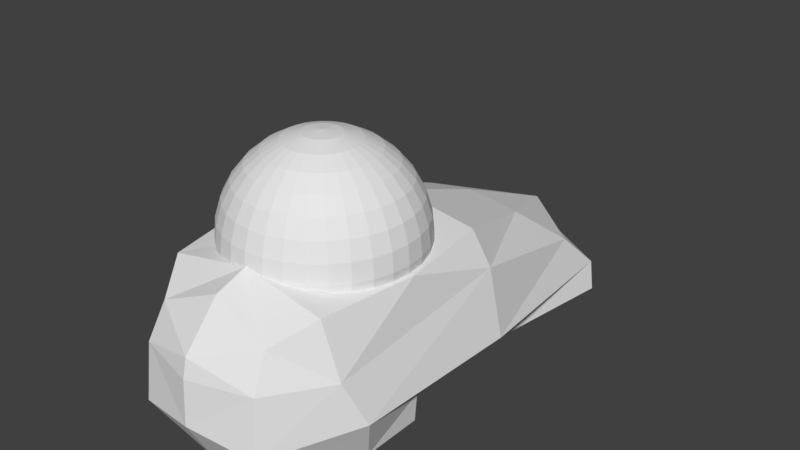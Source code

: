 # Source: 14_InstepL.blend  (saved by Blender 2.79.0; exported with 4.5.12 LTS)
import bpy
from mathutils import Matrix  # noqa: F401  (used for matrix-valued properties, if any)

bpy.ops.wm.read_factory_settings(use_empty=True)
scene = bpy.context.scene
scene.name = 'Scene'

# ---- collections
col_collection_1 = bpy.data.collections.new('Collection 1'); scene.collection.children.link(col_collection_1)

# ---- world
world_world = bpy.data.worlds.new('World'); scene.world = world_world
world_world.color = (0.05088, 0.05088, 0.05088)
world_world.use_sun_shadow = False
world_world.sun_shadow_jitter_overblur = 0.0
world_world.cycles.sampling_method = 'MANUAL'

# ---- meshes
me_009 = bpy.data.meshes.new('球.009')
me_009.from_pydata([(-0.1951, 0.0, 0.9808), (-0.3827, 0.0, 0.9239), (-0.5556, 0.0, 0.8315), (-0.7071, 0.0, 0.7071), (-0.8315, 0.0, 0.5556), (-0.9239, 0.0, 0.3827), (-0.9808, 0.0, 0.1951), (-1.0, 0.0, 7.55e-08), (-0.1913, 0.03806, 0.9808), (-0.3753, 0.07466, 0.9239), (-0.5449, 0.1084, 0.8315), (-0.6935, 0.1379, 0.7071), (-0.8155, 0.1622, 0.5556), (-0.9061, 0.1802, 0.3827), (-0.9619, 0.1913, 0.1951), (-0.9808, 0.1951, 7.55e-08), (-0.1802, 0.07466, 0.9808), (-0.3536, 0.1464, 0.9239), (-0.5133, 0.2126, 0.8315), (-0.6533, 0.2706, 0.7071), (-0.7682, 0.3182, 0.5556), (-0.8536, 0.3536, 0.3827), (-0.9061, 0.3753, 0.1951), (-0.9239, 0.3827, 7.55e-08), (-0.1622, 0.1084, 0.9808), (-0.3182, 0.2126, 0.9239), (-0.4619, 0.3087, 0.8315), (-0.5879, 0.3928, 0.7071), (-0.6913, 0.4619, 0.5556), (-0.7682, 0.5133, 0.3827), (-0.8155, 0.5449, 0.1951), (-0.8315, 0.5556, 7.55e-08), (-0.1379, 0.1379, 0.9808), (-0.2706, 0.2706, 0.9239), (-0.3928, 0.3928, 0.8315), (-0.5, 0.5, 0.7071), (-0.5879, 0.5879, 0.5556), (-0.6533, 0.6533, 0.3827), (-0.6935, 0.6935, 0.1951), (-0.7071, 0.7071, 7.55e-08), (-0.1084, 0.1622, 0.9808), (-0.2126, 0.3182, 0.9239), (-0.3087, 0.4619, 0.8315), (-0.3928, 0.5879, 0.7071), (-0.4619, 0.6913, 0.5556), (-0.5133, 0.7682, 0.3827), (-0.5449, 0.8155, 0.1951), (-0.5556, 0.8315, 7.55e-08), (-0.07466, 0.1802, 0.9808), (-0.1464, 0.3536, 0.9239), (-0.2126, 0.5133, 0.8315), (-0.2706, 0.6533, 0.7071), (-0.3182, 0.7682, 0.5556), (-0.3536, 0.8536, 0.3827), (-0.3753, 0.9061, 0.1951), (-0.03806, 0.1913, 0.9808), (-0.07466, 0.3753, 0.9239), (-0.1084, 0.5449, 0.8315), (-0.1379, 0.6935, 0.7071), (-0.1622, 0.8155, 0.5556), (-0.1802, 0.9061, 0.3827), (-0.1913, 0.9619, 0.1951), (3.266e-07, 0.1951, 0.9808), (3.192e-07, 0.3827, 0.9239), (3.117e-07, 0.5556, 0.8315), (3.192e-07, 0.7071, 0.7071), (3.341e-07, 0.8315, 0.5556), (2.745e-07, 0.9239, 0.3827), (3.937e-07, 0.9808, 0.1951), (0.03806, 0.1913, 0.9808), (0.07466, 0.3753, 0.9239), (0.1084, 0.5449, 0.8315), (0.138, 0.6935, 0.7071), (0.1622, 0.8155, 0.5556), (0.1802, 0.9061, 0.3827), (0.1913, 0.9619, 0.1951), (0.07466, 0.1802, 0.9808), (0.1464, 0.3536, 0.9239), (0.2126, 0.5133, 0.8315), (0.2706, 0.6533, 0.7071), (0.3182, 0.7682, 0.5556), (0.3536, 0.8536, 0.3827), (0.3753, 0.9061, 0.1951), (0.3827, 0.9239, 7.55e-08), (0.1084, 0.1622, 0.9808), (0.2126, 0.3182, 0.9239), (0.3087, 0.4619, 0.8315), (0.3928, 0.5879, 0.7071), (0.4619, 0.6913, 0.5556), (0.5133, 0.7682, 0.3827), (0.5449, 0.8155, 0.1951), (0.5556, 0.8315, 7.55e-08), (0.138, 0.1379, 0.9808), (0.2706, 0.2706, 0.9239), (0.3928, 0.3928, 0.8315), (0.5, 0.5, 0.7071), (0.5879, 0.5879, 0.5556), (0.6533, 0.6533, 0.3827), (0.6935, 0.6935, 0.1951), (0.7071, 0.7071, 7.55e-08), (0.1622, 0.1084, 0.9808), (0.3182, 0.2126, 0.9239), (0.4619, 0.3087, 0.8315), (0.5879, 0.3928, 0.7071), (0.6913, 0.4619, 0.5556), (0.7682, 0.5133, 0.3827), (0.8155, 0.5449, 0.1951), (0.8315, 0.5556, 7.55e-08), (0.1802, 0.07466, 0.9808), (0.3536, 0.1464, 0.9239), (0.5133, 0.2126, 0.8315), (0.6533, 0.2706, 0.7071), (0.7682, 0.3182, 0.5556), (0.8536, 0.3536, 0.3827), (0.9061, 0.3753, 0.1951), (0.9239, 0.3827, 7.55e-08), (0.1913, 0.03806, 0.9808), (0.3753, 0.07466, 0.9239), (0.5449, 0.1084, 0.8315), (0.6935, 0.1379, 0.7071), (0.8155, 0.1622, 0.5556), (0.9061, 0.1802, 0.3827), (0.9619, 0.1913, 0.1951), (0.9808, 0.1951, 7.55e-08), (0.1951, -7.212e-09, 0.9808), (0.3827, 4.122e-08, 0.9239), (0.5556, 2.632e-08, 0.8315), (0.7071, -2.584e-08, 0.7071), (0.8315, -8.544e-08, 0.5556), (0.9239, 6.357e-08, 0.3827), (0.9808, -8.544e-08, 0.1951), (1.0, -1.003e-07, 7.55e-08), (0.1913, -0.03806, 0.9808), (0.3753, -0.07466, 0.9239), (0.5449, -0.1084, 0.8315), (0.6935, -0.1379, 0.7071), (0.8155, -0.1622, 0.5556), (0.9061, -0.1802, 0.3827), (0.9619, -0.1913, 0.1951), (0.9808, -0.1951, 7.55e-08), (0.1802, -0.07466, 0.9808), (0.3536, -0.1464, 0.9239), (0.5133, -0.2126, 0.8315), (0.6533, -0.2706, 0.7071), (0.7682, -0.3182, 0.5556), (0.8536, -0.3536, 0.3827), (0.9061, -0.3753, 0.1951), (0.9239, -0.3827, 7.55e-08), (0.1622, -0.1084, 0.9808), (0.3182, -0.2126, 0.9239), (0.4619, -0.3087, 0.8315), (0.5879, -0.3928, 0.7071), (0.6913, -0.4619, 0.5556), (0.7682, -0.5133, 0.3827), (0.8155, -0.5449, 0.1951), (0.8315, -0.5556, 7.55e-08), (0.138, -0.1379, 0.9808), (0.2706, -0.2706, 0.9239), (0.3928, -0.3928, 0.8315), (0.5, -0.5, 0.7071), (0.5879, -0.5879, 0.5556), (0.6533, -0.6533, 0.3827), (0.6935, -0.6935, 0.1951), (0.7071, -0.7071, 7.55e-08), (0.1084, -0.1622, 0.9808), (0.2126, -0.3182, 0.9239), (0.3087, -0.4619, 0.8315), (0.3928, -0.5879, 0.7071), (0.4619, -0.6913, 0.5556), (0.5133, -0.7682, 0.3827), (0.5449, -0.8155, 0.1951), (0.5556, -0.8315, 7.55e-08), (0.07466, -0.1802, 0.9808), (0.1464, -0.3536, 0.9239), (0.2126, -0.5133, 0.8315), (0.2706, -0.6533, 0.7071), (0.3182, -0.7682, 0.5556), (0.3536, -0.8536, 0.3827), (0.3753, -0.9061, 0.1951), (0.3827, -0.9239, 7.55e-08), (0.03806, -0.1913, 0.9808), (0.07466, -0.3753, 0.9239), (0.1084, -0.5449, 0.8315), (0.1379, -0.6935, 0.7071), (0.1622, -0.8155, 0.5556), (0.1802, -0.9061, 0.3827), (0.1913, -0.9619, 0.1951), (3.117e-07, -0.1951, 0.9808), (2.819e-07, -0.3827, 0.9239), (2.819e-07, -0.5556, 0.8315), (1.851e-07, -0.7071, 0.7071), (1.404e-07, -0.8315, 0.5556), (3.192e-07, -0.9239, 0.3827), (9.567e-08, -0.9808, 0.1951), (-0.03806, -0.1913, 0.9808), (-0.07466, -0.3753, 0.9239), (-0.1084, -0.5449, 0.8315), (-0.1379, -0.6935, 0.7071), (-0.1622, -0.8155, 0.5556), (-0.1802, -0.9061, 0.3827), (-0.1913, -0.9619, 0.1951), (-0.07466, -0.1802, 0.9808), (-0.1464, -0.3536, 0.9239), (-0.2126, -0.5133, 0.8315), (-0.2706, -0.6533, 0.7071), (-0.3182, -0.7682, 0.5556), (-0.3536, -0.8536, 0.3827), (-0.3753, -0.9061, 0.1951), (-0.3827, -0.9239, 7.55e-08), (-0.1084, -0.1622, 0.9808), (-0.2126, -0.3182, 0.9239), (-0.3087, -0.4619, 0.8315), (-0.3928, -0.5879, 0.7071), (-0.4619, -0.6913, 0.5556), (-0.5133, -0.7682, 0.3827), (-0.5449, -0.8155, 0.1951), (-0.5556, -0.8315, 7.55e-08), (-0.1379, -0.1379, 0.9808), (-0.2706, -0.2706, 0.9239), (-0.3928, -0.3928, 0.8315), (-0.5, -0.5, 0.7071), (-0.5879, -0.5879, 0.5556), (-0.6533, -0.6533, 0.3827), (-0.6935, -0.6935, 0.1951), (-0.7071, -0.7071, 7.55e-08), (-0.1622, -0.1084, 0.9808), (-0.3182, -0.2126, 0.9239), (-0.4619, -0.3087, 0.8315), (-0.5879, -0.3928, 0.7071), (-0.6913, -0.4619, 0.5556), (-0.7682, -0.5133, 0.3827), (-0.8155, -0.5449, 0.1951), (-0.8315, -0.5556, 7.55e-08), (2.48e-08, -1.247e-07, 1.0), (-0.1802, -0.07466, 0.9808), (-0.3536, -0.1464, 0.9239), (-0.5133, -0.2126, 0.8315), (-0.6533, -0.2706, 0.7071), (-0.7682, -0.3182, 0.5556), (-0.8536, -0.3536, 0.3827), (-0.9061, -0.3753, 0.1951), (-0.9239, -0.3827, 7.55e-08), (-0.1913, -0.03806, 0.9808), (-0.3753, -0.07466, 0.9239), (-0.5449, -0.1084, 0.8315), (-0.6935, -0.1379, 0.7071), (-0.8155, -0.1622, 0.5556), (-0.9061, -0.1802, 0.3827), (-0.9619, -0.1913, 0.1951), (-0.9808, -0.1951, 7.55e-08), (0.9169, 0.3798, -0.07724), (0.8261, 0.552, -0.0658), (0.9727, 0.1935, -0.08353), (0.9903, 0.01413, -0.08438), (0.7037, 0.7037, -0.04962), (0.554, 0.8291, -0.02842), (0.3826, 0.9236, -0.003327), (0.1946, 0.9784, 0.0244), (0.36, 0.9308, 7.55e-08), (3.829e-07, 0.9947, 0.05331), (-0.01965, 0.9925, 0.05624), (-0.7038, 0.7038, -0.04773), (-0.8261, 0.552, -0.0657), (-0.9167, 0.3797, -0.0787), (-0.9725, 0.1934, -0.08628), (-0.9899, 0.01413, -0.08803), (-0.1945, 0.9779, 0.02938), (-0.3827, 0.9238, 0.0006549), (-0.387, 0.9216, 7.55e-08), (-0.5542, 0.8294, -0.02533), (0.9916, -9.384e-08, -0.08515), (0.9721, -0.1934, -0.09019), (0.9157, -0.3793, -0.08964), (0.8246, -0.551, -0.08352), (0.7021, -0.7021, -0.07204), (0.553, -0.8276, -0.04702), (0.3822, -0.9227, -0.01328), (0.3146, -0.9445, 7.55e-08), (0.1946, -0.9785, 0.02354), (1.263e-07, -0.9939, 0.06155), (-0.01965, -0.9916, 0.06537), (-0.1945, -0.9779, 0.03002), (-0.3423, -0.9361, 7.55e-08), (-0.3824, -0.9231, -0.008154), (-0.5532, -0.8279, -0.04307), (-0.9913, 0.0, -0.08876), (-0.9718, -0.1933, -0.09287), (-0.9156, -0.3793, -0.09107), (-0.7022, -0.7022, -0.07021), (-0.8246, -0.551, -0.08343), (-0.6641, -1.284, -1.669), (-1.018, 3.22, -1.669), (0.9787, 3.22, -1.669), (0.6248, -1.284, -1.669), (-0.6786, -1.593, -0.6619), (-0.8767, 2.781, -0.9121), (0.8374, 2.781, -0.9121), (0.6393, -1.593, -0.6619), (-0.01965, -1.502, -1.669), (-0.01965, 2.217, -0.3758), (-0.01965, -1.342, -0.04875), (-0.01965, 3.22, -1.669), (0.9383, 3.22, -1.337), (0.6648, -1.653, -1.266), (-0.01965, 3.88, -1.683), (-0.7041, -1.653, -1.266), (-0.01965, -1.796, -1.145), (-0.9776, 3.22, -1.337), (0.53, 2.259, -0.48), (0.602, -1.407, -0.309), (-0.6413, -1.407, -0.309), (-0.5693, 2.259, -0.48), (-0.06012, 3.478, -0.9095), (-0.01965, 3.872, -1.407), (-0.01965, 1.286, -1.669), (-1.13, 1.031, -0.4189), (1.091, 1.031, -0.4189), (0.9021, 1.031, -0.08118), (-1.283, 1.031, -1.132), (-0.9108, 1.031, -0.08118), (1.244, 1.031, -1.132), (-0.7526, 1.312, -1.669), (0.959, 1.339, -1.669), (-0.01965, 1.031, 0.05607), (-0.01965, -1.767, -0.6776), (-0.01965, -1.722, -0.4832), (-0.8852, -1.002, -0.1093), (0.9787, -0.5961, -1.669), (-1.071, -0.9763, -0.6767), (1.032, -0.9763, -0.6767), (-0.01965, -1.002, -1.669), (-1.212, -0.7913, -1.139), (-1.018, -0.5961, -1.669), (0.8765, -1.002, -0.1093), (1.173, -0.7913, -1.139), (-0.01965, -1.002, 0.06542), (-0.6822, 3.638, -1.676), (0.6429, 3.638, -1.676), (-0.01965, 3.638, -1.676), (-0.6772, 3.64, -1.676), (-0.676, 3.638, -1.676), (1.025, 0.03321, -1.669), (-0.01965, 0.04723, -1.669), (-1.019, 0.05823, -1.669), (-0.01965, 0.02842, -1.344), (-1.053, 0.04693, -1.344), (1.043, 0.02022, -1.344), (-0.01965, 0.01413, 0.06075), (1.066, 0.01413, -0.09523), (-1.037, 0.01413, -0.09523)], [], [(2, 11, 3), (0, 9, 1), (5, 14, 6), (3, 12, 4), (2, 9, 10), (6, 15, 7), (4, 13, 5), (14, 23, 15), (12, 21, 13), (10, 19, 11), (8, 17, 9), (13, 22, 14), (11, 20, 12), (9, 18, 10), (22, 31, 23), (20, 29, 21), (18, 27, 19), (16, 25, 17), (22, 29, 30), (19, 28, 20), (17, 26, 18), (31, 38, 39), (28, 37, 29), (26, 35, 27), (24, 33, 25), (29, 38, 30), (27, 36, 28), (25, 34, 26), (39, 46, 47), (36, 45, 37), (34, 43, 35), (32, 41, 33), (37, 46, 38), (36, 43, 44), (33, 42, 34), (54, 267, 268), (44, 53, 45), (42, 51, 43), (40, 49, 41), (46, 53, 54), (44, 51, 52), (41, 50, 42), (52, 60, 53), (51, 57, 58), (48, 56, 49), (54, 60, 61), (51, 59, 52), (49, 57, 50), (59, 67, 60), (57, 65, 58), (55, 63, 56), (61, 67, 68), (58, 66, 59), (56, 64, 57), (66, 74, 67), (64, 72, 65), (63, 69, 70), (68, 74, 75), (66, 72, 73), (63, 71, 64), (73, 81, 74), (71, 79, 72), (69, 77, 70), (75, 81, 82), (72, 80, 73), (71, 77, 78), (82, 91, 83), (80, 89, 81), (78, 87, 79), (76, 85, 77), (82, 89, 90), (80, 87, 88), (77, 86, 78), (90, 99, 91), (88, 97, 89), (86, 95, 87), (84, 93, 85), (90, 97, 98), (87, 96, 88), (85, 94, 86), (98, 107, 99), (96, 105, 97), (95, 102, 103), (92, 101, 93), (98, 105, 106), (96, 103, 104), (93, 102, 94), (106, 115, 107), (104, 113, 105), (102, 111, 103), (100, 109, 101), (106, 113, 114), (103, 112, 104), (102, 109, 110), (114, 123, 115), (112, 121, 113), (110, 119, 111), (108, 117, 109), (114, 121, 122), (111, 120, 112), (109, 118, 110), (122, 131, 123), (120, 129, 121), (119, 126, 127), (116, 125, 117), (122, 129, 130), (119, 128, 120), (118, 125, 126), (130, 139, 131), (128, 137, 129), (127, 134, 135), (124, 133, 125), (130, 137, 138), (128, 135, 136), (125, 134, 126), (138, 147, 139), (136, 145, 137), (135, 142, 143), (132, 141, 133), (138, 145, 146), (136, 143, 144), (133, 142, 134), (146, 155, 147), (144, 153, 145), (142, 151, 143), (140, 149, 141), (146, 153, 154), (144, 151, 152), (141, 150, 142), (155, 162, 163), (152, 161, 153), (151, 158, 159), (148, 157, 149), (154, 161, 162), (152, 159, 160), (149, 158, 150), (162, 171, 163), (160, 169, 161), (159, 166, 167), (156, 165, 157), (162, 169, 170), (160, 167, 168), (157, 166, 158), (170, 179, 171), (168, 177, 169), (167, 174, 175), (164, 173, 165), (170, 177, 178), (168, 175, 176), (165, 174, 166), (186, 278, 277), (176, 185, 177), (175, 182, 183), (173, 180, 181), (178, 185, 186), (176, 183, 184), (173, 182, 174), (184, 192, 185), (183, 189, 190), (181, 187, 188), (186, 192, 193), (183, 191, 184), (181, 189, 182), (191, 199, 192), (190, 196, 197), (188, 194, 195), (193, 199, 200), (191, 197, 198), (188, 196, 189), (198, 206, 199), (197, 203, 204), (194, 202, 195), (200, 206, 207), (197, 205, 198), (195, 203, 196), (207, 216, 208), (205, 214, 206), (204, 211, 212), (201, 210, 202), (207, 214, 215), (205, 212, 213), (203, 210, 211), (215, 224, 216), (213, 222, 214), (211, 220, 212), (209, 218, 210), (215, 222, 223), (213, 220, 221), (210, 219, 211), (224, 231, 232), (221, 230, 222), (219, 228, 220), (217, 226, 218), (223, 230, 231), (221, 228, 229), (218, 227, 219), (231, 241, 232), (229, 239, 230), (228, 236, 237), (226, 234, 235), (231, 239, 240), (229, 237, 238), (227, 235, 236), (240, 249, 241), (238, 247, 239), (236, 245, 237), (234, 243, 235), (240, 247, 248), (238, 245, 246), (235, 244, 236), (0, 233, 8), (8, 233, 16), (16, 233, 24), (24, 233, 32), (32, 233, 40), (40, 233, 48), (48, 233, 55), (55, 233, 62), (62, 233, 69), (69, 233, 76), (76, 233, 84), (84, 233, 92), (92, 233, 100), (100, 233, 108), (108, 233, 116), (116, 233, 124), (124, 233, 132), (132, 233, 140), (140, 233, 148), (148, 233, 156), (156, 233, 164), (164, 233, 172), (172, 233, 180), (180, 233, 187), (187, 233, 194), (194, 233, 201), (201, 233, 209), (209, 233, 217), (217, 233, 225), (225, 233, 234), (234, 233, 242), (249, 6, 7), (247, 4, 5), (245, 2, 3), (243, 0, 1), (248, 5, 6), (246, 3, 4), (244, 1, 2), (242, 233, 0), (288, 232, 289), (279, 186, 193), (268, 269, 47), (253, 123, 131), (277, 276, 179), (270, 139, 271), (261, 31, 39), (250, 123, 252), (255, 99, 254), (287, 249, 286), (283, 282, 208), (251, 115, 250), (265, 7, 15), (275, 163, 171), (254, 107, 251), (260, 61, 68), (262, 23, 31), (269, 39, 47), (272, 139, 147), (266, 54, 61), (284, 224, 288), (207, 282, 200), (289, 241, 287), (263, 15, 23), (285, 249, 7), (283, 216, 284), (280, 193, 200), (274, 155, 163), (256, 91, 255), (257, 75, 82), (256, 258, 83), (259, 75, 257), (273, 147, 155), (276, 171, 179), (307, 321, 318), (301, 337, 292), (302, 322, 292), (303, 298, 293), (301, 322, 314), (316, 308, 317), (305, 298, 306), (321, 301, 314), (304, 340, 339), (323, 311, 319), (297, 306, 303), (295, 318, 315), (339, 307, 313), (296, 320, 302), (294, 306, 324), (308, 323, 317), (311, 315, 319), (299, 308, 312), (311, 299, 312), (296, 312, 308), (295, 312, 313), (310, 328, 294), (290, 330, 298), (329, 303, 334), (331, 290, 305), (328, 305, 294), (330, 293, 298), (329, 309, 297), (334, 293, 327), (335, 310, 300), (309, 335, 300), (297, 325, 324), (294, 325, 310), (309, 300, 325), (300, 310, 325), (342, 327, 330), (316, 334, 320), (333, 347, 335), (316, 317, 348), (331, 345, 332), (349, 315, 328), (327, 341, 346), (315, 331, 328), (332, 342, 330), (347, 326, 335), (340, 301, 291), (337, 338, 304), (337, 302, 292), (339, 340, 336), (336, 291, 307), (337, 304, 313), (341, 344, 346), (343, 344, 342), (344, 321, 314), (344, 322, 346), (347, 317, 323), (347, 319, 349), (2, 10, 11), (0, 8, 9), (5, 13, 14), (3, 11, 12), (2, 1, 9), (6, 14, 15), (4, 12, 13), (14, 22, 23), (12, 20, 21), (10, 18, 19), (8, 16, 17), (13, 21, 22), (11, 19, 20), (9, 17, 18), (22, 30, 31), (20, 28, 29), (18, 26, 27), (16, 24, 25), (22, 21, 29), (19, 27, 28), (17, 25, 26), (31, 30, 38), (28, 36, 37), (26, 34, 35), (24, 32, 33), (29, 37, 38), (27, 35, 36), (25, 33, 34), (39, 38, 46), (36, 44, 45), (34, 42, 43), (32, 40, 41), (37, 45, 46), (36, 35, 43), (33, 41, 42), (268, 47, 46), (46, 54, 268), (44, 52, 53), (42, 50, 51), (40, 48, 49), (46, 45, 53), (44, 43, 51), (41, 49, 50), (52, 59, 60), (51, 50, 57), (48, 55, 56), (54, 53, 60), (51, 58, 59), (49, 56, 57), (59, 66, 67), (57, 64, 65), (55, 62, 63), (61, 60, 67), (58, 65, 66), (56, 63, 64), (66, 73, 74), (64, 71, 72), (63, 62, 69), (68, 67, 74), (66, 65, 72), (63, 70, 71), (73, 80, 81), (71, 78, 79), (69, 76, 77), (75, 74, 81), (72, 79, 80), (71, 70, 77), (82, 90, 91), (80, 88, 89), (78, 86, 87), (76, 84, 85), (82, 81, 89), (80, 79, 87), (77, 85, 86), (90, 98, 99), (88, 96, 97), (86, 94, 95), (84, 92, 93), (90, 89, 97), (87, 95, 96), (85, 93, 94), (98, 106, 107), (96, 104, 105), (95, 94, 102), (92, 100, 101), (98, 97, 105), (96, 95, 103), (93, 101, 102), (106, 114, 115), (104, 112, 113), (102, 110, 111), (100, 108, 109), (106, 105, 113), (103, 111, 112), (102, 101, 109), (114, 122, 123), (112, 120, 121), (110, 118, 119), (108, 116, 117), (114, 113, 121), (111, 119, 120), (109, 117, 118), (122, 130, 131), (120, 128, 129), (119, 118, 126), (116, 124, 125), (122, 121, 129), (119, 127, 128), (118, 117, 125), (130, 138, 139), (128, 136, 137), (127, 126, 134), (124, 132, 133), (130, 129, 137), (128, 127, 135), (125, 133, 134), (138, 146, 147), (136, 144, 145), (135, 134, 142), (132, 140, 141), (138, 137, 145), (136, 135, 143), (133, 141, 142), (146, 154, 155), (144, 152, 153), (142, 150, 151), (140, 148, 149), (146, 145, 153), (144, 143, 151), (141, 149, 150), (155, 154, 162), (152, 160, 161), (151, 150, 158), (148, 156, 157), (154, 153, 161), (152, 151, 159), (149, 157, 158), (162, 170, 171), (160, 168, 169), (159, 158, 166), (156, 164, 165), (162, 161, 169), (160, 159, 167), (157, 165, 166), (170, 178, 179), (168, 176, 177), (167, 166, 174), (164, 172, 173), (170, 169, 177), (168, 167, 175), (165, 173, 174), (277, 179, 178), (178, 186, 277), (176, 184, 185), (175, 174, 182), (173, 172, 180), (178, 177, 185), (176, 175, 183), (173, 181, 182), (184, 191, 192), (183, 182, 189), (181, 180, 187), (186, 185, 192), (183, 190, 191), (181, 188, 189), (191, 198, 199), (190, 189, 196), (188, 187, 194), (193, 192, 199), (191, 190, 197), (188, 195, 196), (198, 205, 206), (197, 196, 203), (194, 201, 202), (200, 199, 206), (197, 204, 205), (195, 202, 203), (207, 215, 216), (205, 213, 214), (204, 203, 211), (201, 209, 210), (207, 206, 214), (205, 204, 212), (203, 202, 210), (215, 223, 224), (213, 221, 222), (211, 219, 220), (209, 217, 218), (215, 214, 222), (213, 212, 220), (210, 218, 219), (224, 223, 231), (221, 229, 230), (219, 227, 228), (217, 225, 226), (223, 222, 230), (221, 220, 228), (218, 226, 227), (231, 240, 241), (229, 238, 239), (228, 227, 236), (226, 225, 234), (231, 230, 239), (229, 228, 237), (227, 226, 235), (240, 248, 249), (238, 246, 247), (236, 244, 245), (234, 242, 243), (240, 239, 247), (238, 237, 245), (235, 243, 244), (249, 248, 6), (247, 246, 4), (245, 244, 2), (243, 242, 0), (248, 247, 5), (246, 245, 3), (244, 243, 1), (288, 224, 232), (279, 278, 186), (131, 270, 253), (253, 252, 123), (270, 131, 139), (261, 262, 31), (250, 115, 123), (255, 91, 99), (287, 241, 249), (251, 107, 115), (15, 264, 265), (265, 285, 7), (275, 274, 163), (254, 99, 107), (68, 259, 260), (260, 266, 61), (262, 263, 23), (269, 261, 39), (272, 271, 139), (266, 267, 54), (284, 216, 224), (208, 282, 207), (282, 281, 200), (289, 232, 241), (263, 264, 15), (285, 286, 249), (283, 208, 216), (200, 281, 280), (280, 279, 193), (274, 273, 155), (256, 83, 91), (83, 258, 82), (258, 257, 82), (259, 68, 75), (273, 272, 147), (276, 275, 171), (307, 291, 321), (301, 338, 337), (302, 320, 322), (303, 306, 298), (301, 292, 322), (316, 296, 308), (305, 290, 298), (321, 291, 301), (304, 338, 340), (323, 299, 311), (297, 324, 306), (295, 307, 318), (313, 304, 339), (339, 336, 307), (307, 295, 313), (296, 316, 320), (294, 305, 306), (308, 299, 323), (311, 295, 315), (296, 313, 312), (295, 311, 312), (310, 326, 328), (290, 332, 330), (329, 297, 303), (331, 332, 290), (328, 331, 305), (330, 327, 293), (329, 333, 309), (334, 303, 293), (335, 326, 310), (309, 333, 335), (297, 309, 325), (294, 324, 325), (342, 341, 327), (316, 329, 334), (333, 348, 347), (333, 329, 348), (329, 316, 348), (318, 321, 345), (345, 343, 332), (331, 318, 345), (328, 326, 349), (349, 319, 315), (322, 320, 346), (320, 334, 346), (334, 327, 346), (315, 318, 331), (332, 343, 342), (347, 349, 326), (291, 336, 340), (340, 338, 301), (296, 302, 313), (302, 337, 313), (341, 342, 344), (343, 345, 344), (344, 345, 321), (344, 314, 322), (347, 348, 317), (347, 323, 319)])
_uv = me_009.uv_layers.new(name='UVマップ')
_uv.uv.foreach_set('vector', [0.4037, 0.1212, 0.4142, 0.1095, 0.4168, 0.1185, 0.3765, 0.1255, 0.3892, 0.1185, 0.3905, 0.1235, 0.4438, 0.1127, 0.4542, 0.09462, 0.4585, 0.1095, 0.4168, 0.1185, 0.4268, 0.1048, 0.43, 0.1157, 0.4037, 0.1212, 0.3892, 0.1185, 0.4018, 0.1141, 0.4585, 0.1095, 0.4701, 0.08891, 0.4748, 0.106, 0.43, 0.1157, 0.44, 0.09986, 0.4438, 0.1127, 0.4542, 0.09462, 0.4629, 0.07248, 0.4701, 0.08891, 0.4268, 0.1048, 0.4343, 0.08763, 0.44, 0.09986, 0.4018, 0.1141, 0.4102, 0.101, 0.4142, 0.1095, 0.3759, 0.1228, 0.3872, 0.1138, 0.3892, 0.1185, 0.44, 0.09986, 0.4478, 0.08038, 0.4542, 0.09462, 0.4142, 0.1095, 0.4219, 0.09445, 0.4268, 0.1048, 0.3892, 0.1185, 0.3988, 0.1074, 0.4018, 0.1141, 0.4478, 0.08038, 0.4534, 0.05689, 0.4629, 0.07248, 0.4219, 0.09445, 0.4269, 0.07627, 0.4343, 0.08763, 0.3988, 0.1074, 0.405, 0.09322, 0.4102, 0.101, 0.3749, 0.1202, 0.3844, 0.1095, 0.3872, 0.1138, 0.4478, 0.08038, 0.4269, 0.07627, 0.4393, 0.06702, 0.4102, 0.101, 0.4156, 0.08493, 0.4219, 0.09445, 0.3872, 0.1138, 0.3947, 0.1013, 0.3988, 0.1074, 0.4534, 0.05689, 0.4288, 0.05484, 0.4415, 0.04254, 0.4156, 0.08493, 0.4178, 0.06603, 0.4269, 0.07627, 0.3947, 0.1013, 0.3986, 0.08635, 0.405, 0.09322, 0.3734, 0.1178, 0.3809, 0.1057, 0.3844, 0.1095, 0.4269, 0.07627, 0.4288, 0.05484, 0.4393, 0.06702, 0.405, 0.09322, 0.4078, 0.07644, 0.4156, 0.08493, 0.3844, 0.1095, 0.3898, 0.09603, 0.3947, 0.1013, 0.4415, 0.04254, 0.4163, 0.04414, 0.4273, 0.02973, 0.4078, 0.07644, 0.407, 0.05719, 0.4178, 0.06603, 0.3898, 0.09603, 0.3912, 0.08057, 0.3986, 0.08635, 0.3716, 0.1158, 0.3769, 0.1026, 0.3809, 0.1057, 0.4178, 0.06603, 0.4163, 0.04414, 0.4288, 0.05484, 0.4078, 0.07644, 0.3912, 0.08057, 0.3987, 0.06922, 0.3809, 0.1057, 0.384, 0.09159, 0.3898, 0.09603, 0.402, 0.03528, 0.411, 0.01839, 0.4114, 0.01856, 0.3987, 0.06922, 0.3947, 0.0501, 0.407, 0.05719, 0.384, 0.09159, 0.3829, 0.07607, 0.3912, 0.08057, 0.3695, 0.1141, 0.3724, 0.1002, 0.3769, 0.1026, 0.4163, 0.04414, 0.3947, 0.0501, 0.402, 0.03528, 0.3987, 0.06922, 0.3829, 0.07607, 0.3885, 0.06353, 0.3769, 0.1026, 0.3776, 0.08817, 0.384, 0.09159, 0.3885, 0.06353, 0.3812, 0.04515, 0.3947, 0.0501, 0.3829, 0.07607, 0.3707, 0.08587, 0.3739, 0.07301, 0.3671, 0.1128, 0.3676, 0.09866, 0.3724, 0.1002, 0.402, 0.03528, 0.3812, 0.04515, 0.3857, 0.02894, 0.3829, 0.07607, 0.3773, 0.05961, 0.3885, 0.06353, 0.3724, 0.1002, 0.3707, 0.08587, 0.3776, 0.08817, 0.3773, 0.05961, 0.3668, 0.04267, 0.3812, 0.04515, 0.3707, 0.08587, 0.3644, 0.07152, 0.3739, 0.07301, 0.3645, 0.1119, 0.3626, 0.09791, 0.3676, 0.09866, 0.3857, 0.02894, 0.3668, 0.04267, 0.3683, 0.02582, 0.3739, 0.07301, 0.3655, 0.05767, 0.3773, 0.05961, 0.3676, 0.09866, 0.3635, 0.08476, 0.3707, 0.08587, 0.3655, 0.05767, 0.3522, 0.04282, 0.3668, 0.04267, 0.3635, 0.08476, 0.3549, 0.07164, 0.3644, 0.07152, 0.3626, 0.09791, 0.3591, 0.1116, 0.3575, 0.09803, 0.3683, 0.02582, 0.3522, 0.04282, 0.3506, 0.02599, 0.3655, 0.05767, 0.3549, 0.07164, 0.3536, 0.05779, 0.3626, 0.09791, 0.3561, 0.08489, 0.3635, 0.08476, 0.3536, 0.05779, 0.338, 0.0455, 0.3522, 0.04282, 0.3561, 0.08489, 0.3454, 0.07338, 0.3549, 0.07164, 0.3591, 0.1116, 0.3525, 0.09901, 0.3575, 0.09803, 0.3506, 0.02599, 0.338, 0.0455, 0.3336, 0.02951, 0.3549, 0.07164, 0.3419, 0.05995, 0.3536, 0.05779, 0.3561, 0.08489, 0.3525, 0.09901, 0.3489, 0.08625, 0.3336, 0.02951, 0.3097, 0.01905, 0.3279, 0.01136, 0.3419, 0.05995, 0.3246, 0.0505, 0.338, 0.0455, 0.3489, 0.08625, 0.3364, 0.07667, 0.3454, 0.07338, 0.3564, 0.1122, 0.3477, 0.1008, 0.3525, 0.09901, 0.3336, 0.02951, 0.3246, 0.0505, 0.3177, 0.03566, 0.3419, 0.05995, 0.3364, 0.07667, 0.3307, 0.06402, 0.3525, 0.09901, 0.342, 0.08881, 0.3489, 0.08625, 0.3177, 0.03566, 0.2928, 0.02897, 0.3097, 0.01905, 0.3307, 0.06402, 0.3122, 0.05753, 0.3246, 0.0505, 0.342, 0.08881, 0.3281, 0.0814, 0.3364, 0.07667, 0.3539, 0.1132, 0.3433, 0.1035, 0.3477, 0.1008, 0.3177, 0.03566, 0.3122, 0.05753, 0.3031, 0.04406, 0.3364, 0.07667, 0.3204, 0.06985, 0.3307, 0.06402, 0.3477, 0.1008, 0.3356, 0.0925, 0.342, 0.08881, 0.3031, 0.04406, 0.2777, 0.04117, 0.2928, 0.02897, 0.3204, 0.06985, 0.301, 0.06638, 0.3122, 0.05753, 0.3281, 0.0814, 0.3299, 0.09722, 0.3206, 0.08745, 0.3515, 0.1146, 0.3394, 0.1068, 0.3433, 0.1035, 0.3031, 0.04406, 0.301, 0.06638, 0.2901, 0.0545, 0.3204, 0.06985, 0.3206, 0.08745, 0.3111, 0.07726, 0.3433, 0.1035, 0.3299, 0.09722, 0.3356, 0.0925, 0.2901, 0.0545, 0.2647, 0.05538, 0.2777, 0.04117, 0.3111, 0.07726, 0.2914, 0.07683, 0.301, 0.06638, 0.3299, 0.09722, 0.3141, 0.09467, 0.3206, 0.08745, 0.3495, 0.1165, 0.336, 0.1108, 0.3394, 0.1068, 0.2901, 0.0545, 0.2914, 0.07683, 0.2788, 0.06672, 0.3206, 0.08745, 0.3031, 0.08605, 0.3111, 0.07726, 0.3299, 0.09722, 0.336, 0.1108, 0.325, 0.1029, 0.2788, 0.06672, 0.2538, 0.07124, 0.2647, 0.05538, 0.3031, 0.08605, 0.2835, 0.08864, 0.2914, 0.07683, 0.325, 0.1029, 0.3088, 0.1029, 0.3141, 0.09467, 0.3477, 0.1187, 0.3334, 0.1154, 0.336, 0.1108, 0.2788, 0.06672, 0.2835, 0.08864, 0.2695, 0.08047, 0.3141, 0.09467, 0.2965, 0.09604, 0.3031, 0.08605, 0.336, 0.1108, 0.321, 0.1093, 0.325, 0.1029, 0.2695, 0.08047, 0.2453, 0.08862, 0.2538, 0.07124, 0.2965, 0.09604, 0.2773, 0.1016, 0.2835, 0.08864, 0.3088, 0.1029, 0.3181, 0.1164, 0.3049, 0.1119, 0.3464, 0.1212, 0.3315, 0.1204, 0.3334, 0.1154, 0.2695, 0.08047, 0.2773, 0.1016, 0.2622, 0.09551, 0.3088, 0.1029, 0.2914, 0.107, 0.2965, 0.09604, 0.321, 0.1093, 0.3315, 0.1204, 0.3181, 0.1164, 0.2622, 0.09551, 0.2392, 0.107, 0.2453, 0.08862, 0.2914, 0.107, 0.2731, 0.1154, 0.2773, 0.1016, 0.3049, 0.1119, 0.3163, 0.124, 0.3023, 0.1217, 0.3455, 0.1239, 0.3305, 0.1258, 0.3315, 0.1204, 0.2622, 0.09551, 0.2731, 0.1154, 0.2571, 0.1115, 0.2914, 0.107, 0.3023, 0.1217, 0.288, 0.1188, 0.3315, 0.1204, 0.3163, 0.124, 0.3181, 0.1164, 0.2571, 0.1115, 0.2358, 0.1262, 0.2392, 0.107, 0.288, 0.1188, 0.2709, 0.13, 0.2731, 0.1154, 0.3023, 0.1217, 0.3158, 0.132, 0.3013, 0.1319, 0.3452, 0.1268, 0.3304, 0.1314, 0.3305, 0.1258, 0.2571, 0.1115, 0.2709, 0.13, 0.2542, 0.1283, 0.288, 0.1188, 0.3013, 0.1319, 0.2864, 0.1312, 0.3305, 0.1258, 0.3158, 0.132, 0.3163, 0.124, 0.2542, 0.1283, 0.2347, 0.1459, 0.2358, 0.1262, 0.2864, 0.1312, 0.2707, 0.1449, 0.2709, 0.13, 0.3158, 0.132, 0.3018, 0.1424, 0.3013, 0.1319, 0.3453, 0.1297, 0.3313, 0.137, 0.3304, 0.1314, 0.2542, 0.1283, 0.2707, 0.1449, 0.2536, 0.1456, 0.2864, 0.1312, 0.3018, 0.1424, 0.2866, 0.1439, 0.3304, 0.1314, 0.3167, 0.1401, 0.3158, 0.132, 0.2347, 0.1459, 0.2552, 0.1632, 0.2362, 0.1658, 0.2866, 0.1439, 0.2726, 0.1601, 0.2707, 0.1449, 0.3018, 0.1424, 0.3189, 0.1483, 0.3041, 0.153, 0.346, 0.1326, 0.3332, 0.1425, 0.3313, 0.137, 0.2536, 0.1456, 0.2726, 0.1601, 0.2552, 0.1632, 0.2866, 0.1439, 0.3041, 0.153, 0.2887, 0.1569, 0.3313, 0.137, 0.3189, 0.1483, 0.3167, 0.1401, 0.2552, 0.1632, 0.2402, 0.1858, 0.2362, 0.1658, 0.2887, 0.1569, 0.2765, 0.1755, 0.2726, 0.1601, 0.3041, 0.153, 0.3225, 0.1563, 0.308, 0.1636, 0.3472, 0.1354, 0.3362, 0.1478, 0.3332, 0.1425, 0.2552, 0.1632, 0.2765, 0.1755, 0.2592, 0.1809, 0.2887, 0.1569, 0.308, 0.1636, 0.2928, 0.1699, 0.3332, 0.1425, 0.3225, 0.1563, 0.3189, 0.1483, 0.2592, 0.1809, 0.2463, 0.2057, 0.2402, 0.1858, 0.2928, 0.1699, 0.2826, 0.191, 0.2765, 0.1755, 0.308, 0.1636, 0.3277, 0.1639, 0.3139, 0.174, 0.349, 0.138, 0.3402, 0.1526, 0.3362, 0.1478, 0.2592, 0.1809, 0.2826, 0.191, 0.2654, 0.1985, 0.2928, 0.1699, 0.3139, 0.174, 0.2988, 0.183, 0.3362, 0.1478, 0.3277, 0.1639, 0.3225, 0.1563, 0.2735, 0.2161, 0.257, 0.2242, 0.2489, 0.2129, 0.2988, 0.183, 0.2909, 0.2065, 0.2826, 0.191, 0.3139, 0.174, 0.3345, 0.1709, 0.3217, 0.184, 0.3402, 0.1526, 0.354, 0.142, 0.3453, 0.1568, 0.2654, 0.1985, 0.2909, 0.2065, 0.2735, 0.2161, 0.2988, 0.183, 0.3217, 0.184, 0.3071, 0.1958, 0.3402, 0.1526, 0.3345, 0.1709, 0.3277, 0.1639, 0.3071, 0.1958, 0.3015, 0.2223, 0.2909, 0.2065, 0.3217, 0.184, 0.3429, 0.1769, 0.3317, 0.1933, 0.3453, 0.1568, 0.3571, 0.1433, 0.3513, 0.16, 0.2735, 0.2161, 0.3015, 0.2223, 0.2836, 0.2338, 0.3217, 0.184, 0.3178, 0.2086, 0.3071, 0.1958, 0.3453, 0.1568, 0.3429, 0.1769, 0.3345, 0.1709, 0.3977, 0.2063, 0.4211, 0.2059, 0.4111, 0.2186, 0.3857, 0.1924, 0.3838, 0.1715, 0.3951, 0.1842, 0.3681, 0.1605, 0.3665, 0.1425, 0.3741, 0.1575, 0.4255, 0.2299, 0.4211, 0.2059, 0.4355, 0.2154, 0.3977, 0.2063, 0.3951, 0.1842, 0.4076, 0.1956, 0.3681, 0.1605, 0.3838, 0.1715, 0.3757, 0.177, 0.4076, 0.1956, 0.4294, 0.193, 0.4211, 0.2059, 0.3951, 0.1842, 0.3905, 0.1653, 0.4028, 0.1755, 0.3665, 0.1425, 0.3793, 0.1538, 0.3741, 0.1575, 0.4355, 0.2154, 0.4294, 0.193, 0.444, 0.2009, 0.3951, 0.1842, 0.4157, 0.1846, 0.4076, 0.1956, 0.3741, 0.1575, 0.3905, 0.1653, 0.3838, 0.1715, 0.444, 0.2009, 0.4667, 0.1922, 0.4597, 0.2087, 0.4157, 0.1846, 0.4361, 0.1799, 0.4294, 0.193, 0.4028, 0.1755, 0.3959, 0.1585, 0.4088, 0.1664, 0.3693, 0.1409, 0.3834, 0.1494, 0.3793, 0.1538, 0.444, 0.2009, 0.4361, 0.1799, 0.4509, 0.186, 0.4157, 0.1846, 0.4088, 0.1664, 0.4221, 0.1734, 0.3905, 0.1653, 0.3834, 0.1494, 0.3959, 0.1585, 0.4509, 0.186, 0.4723, 0.1755, 0.4667, 0.1922, 0.4221, 0.1734, 0.4411, 0.1666, 0.4361, 0.1799, 0.3959, 0.1585, 0.4133, 0.1569, 0.4088, 0.1664, 0.3717, 0.1389, 0.3867, 0.1446, 0.3834, 0.1494, 0.4509, 0.186, 0.4411, 0.1666, 0.456, 0.1709, 0.4221, 0.1734, 0.4133, 0.1569, 0.4269, 0.1619, 0.3834, 0.1494, 0.3999, 0.1512, 0.3959, 0.1585, 0.4723, 0.1755, 0.4595, 0.1557, 0.476, 0.1583, 0.4269, 0.1619, 0.4443, 0.1531, 0.4411, 0.1666, 0.3999, 0.1512, 0.4163, 0.1473, 0.4133, 0.1569, 0.3737, 0.1366, 0.389, 0.1395, 0.3867, 0.1446, 0.456, 0.1709, 0.4443, 0.1531, 0.4595, 0.1557, 0.4269, 0.1619, 0.4163, 0.1473, 0.4301, 0.1503, 0.3867, 0.1446, 0.4027, 0.1438, 0.3999, 0.1512, 0.4595, 0.1557, 0.4777, 0.1409, 0.476, 0.1583, 0.4301, 0.1503, 0.4458, 0.1395, 0.4443, 0.1531, 0.4163, 0.1473, 0.4042, 0.1362, 0.4178, 0.1376, 0.389, 0.1395, 0.3761, 0.1312, 0.3904, 0.1342, 0.4595, 0.1557, 0.4458, 0.1395, 0.4611, 0.1402, 0.4301, 0.1503, 0.4178, 0.1376, 0.4316, 0.1387, 0.4027, 0.1438, 0.3904, 0.1342, 0.4042, 0.1362, 0.4611, 0.1402, 0.4774, 0.1234, 0.4777, 0.1409, 0.4316, 0.1387, 0.4457, 0.126, 0.4458, 0.1395, 0.4042, 0.1362, 0.418, 0.128, 0.4178, 0.1376, 0.3761, 0.1312, 0.3909, 0.1288, 0.3904, 0.1342, 0.4611, 0.1402, 0.4457, 0.126, 0.4608, 0.1247, 0.4316, 0.1387, 0.418, 0.128, 0.4316, 0.1271, 0.3904, 0.1342, 0.4045, 0.1286, 0.4042, 0.1362, 0.3765, 0.1255, 0.361, 0.1268, 0.3759, 0.1228, 0.3759, 0.1228, 0.361, 0.1268, 0.3749, 0.1202, 0.3749, 0.1202, 0.361, 0.1268, 0.3734, 0.1178, 0.3734, 0.1178, 0.361, 0.1268, 0.3716, 0.1158, 0.3716, 0.1158, 0.361, 0.1268, 0.3695, 0.1141, 0.3695, 0.1141, 0.361, 0.1268, 0.3671, 0.1128, 0.3671, 0.1128, 0.361, 0.1268, 0.3645, 0.1119, 0.3645, 0.1119, 0.361, 0.1268, 0.3618, 0.1116, 0.3618, 0.1116, 0.361, 0.1268, 0.3591, 0.1116, 0.3591, 0.1116, 0.361, 0.1268, 0.3564, 0.1122, 0.3564, 0.1122, 0.361, 0.1268, 0.3539, 0.1132, 0.3539, 0.1132, 0.361, 0.1268, 0.3515, 0.1146, 0.3515, 0.1146, 0.361, 0.1268, 0.3495, 0.1165, 0.3495, 0.1165, 0.361, 0.1268, 0.3477, 0.1187, 0.3477, 0.1187, 0.361, 0.1268, 0.3464, 0.1212, 0.3464, 0.1212, 0.361, 0.1268, 0.3455, 0.1239, 0.3455, 0.1239, 0.361, 0.1268, 0.3452, 0.1268, 0.3452, 0.1268, 0.361, 0.1268, 0.3453, 0.1297, 0.3453, 0.1297, 0.361, 0.1268, 0.346, 0.1326, 0.346, 0.1326, 0.361, 0.1268, 0.3472, 0.1354, 0.3472, 0.1354, 0.361, 0.1268, 0.349, 0.138, 0.349, 0.138, 0.361, 0.1268, 0.3513, 0.1402, 0.3513, 0.1402, 0.361, 0.1268, 0.354, 0.142, 0.354, 0.142, 0.361, 0.1268, 0.3571, 0.1433, 0.3633, 0.1435, 0.361, 0.1268, 0.3665, 0.1425, 0.3665, 0.1425, 0.361, 0.1268, 0.3693, 0.1409, 0.3693, 0.1409, 0.361, 0.1268, 0.3717, 0.1389, 0.3717, 0.1389, 0.361, 0.1268, 0.3737, 0.1366, 0.3737, 0.1366, 0.361, 0.1268, 0.3752, 0.134, 0.3752, 0.134, 0.361, 0.1268, 0.3761, 0.1312, 0.3761, 0.1312, 0.361, 0.1268, 0.3765, 0.1283, 0.4774, 0.1234, 0.4585, 0.1095, 0.4748, 0.106, 0.4457, 0.126, 0.43, 0.1157, 0.4438, 0.1127, 0.418, 0.128, 0.4037, 0.1212, 0.4168, 0.1185, 0.3909, 0.1288, 0.3765, 0.1255, 0.3905, 0.1235, 0.4608, 0.1247, 0.4438, 0.1127, 0.4585, 0.1095, 0.4316, 0.1271, 0.4168, 0.1185, 0.43, 0.1157, 0.4045, 0.1286, 0.3905, 0.1235, 0.4037, 0.1212, 0.3765, 0.1283, 0.361, 0.1268, 0.3765, 0.1255, 0.4785, 0.1772, 0.476, 0.1583, 0.4836, 0.1595, 0.2708, 0.241, 0.2735, 0.2161, 0.2836, 0.2338, 0.4114, 0.01856, 0.4289, 0.02772, 0.4273, 0.02973, 0.2377, 0.08393, 0.2538, 0.07124, 0.2453, 0.08862, 0.2489, 0.2129, 0.2449, 0.2061, 0.2463, 0.2057, 0.2371, 0.0853, 0.2392, 0.107, 0.2303, 0.1048, 0.4449, 0.03927, 0.4534, 0.05689, 0.4415, 0.04254, 0.2584, 0.05048, 0.2538, 0.07124, 0.2465, 0.06695, 0.3084, 0.01645, 0.2928, 0.02897, 0.2899, 0.02479, 0.4862, 0.1412, 0.4774, 0.1234, 0.4859, 0.1228, 0.4604, 0.209, 0.458, 0.2122, 0.4597, 0.2087, 0.2731, 0.03626, 0.2647, 0.05538, 0.2584, 0.05048, 0.4828, 0.103, 0.4748, 0.106, 0.4701, 0.08891, 0.2353, 0.187, 0.2362, 0.1658, 0.2402, 0.1858, 0.2899, 0.02479, 0.2777, 0.04117, 0.2731, 0.03626, 0.3714, 0.01187, 0.3857, 0.02894, 0.3683, 0.02582, 0.4586, 0.05319, 0.4629, 0.07248, 0.4534, 0.05689, 0.4289, 0.02772, 0.4415, 0.04254, 0.4273, 0.02973, 0.2265, 0.125, 0.2392, 0.107, 0.2358, 0.1262, 0.3905, 0.013, 0.402, 0.03528, 0.3857, 0.02894, 0.4705, 0.1937, 0.4723, 0.1755, 0.4785, 0.1772, 0.444, 0.2009, 0.458, 0.2122, 0.4355, 0.2154, 0.4836, 0.1595, 0.4777, 0.1409, 0.4862, 0.1412, 0.4696, 0.06903, 0.4701, 0.08891, 0.4629, 0.07248, 0.4831, 0.1043, 0.4774, 0.1234, 0.4748, 0.106, 0.4604, 0.209, 0.4667, 0.1922, 0.4705, 0.1937, 0.4367, 0.2353, 0.4255, 0.2299, 0.4355, 0.2154, 0.2286, 0.1668, 0.2347, 0.1459, 0.2362, 0.1658, 0.3278, 0.01104, 0.3097, 0.01905, 0.3084, 0.01645, 0.3484, 0.009443, 0.3506, 0.02599, 0.3336, 0.02951, 0.3278, 0.01104, 0.3302, 0.01056, 0.3279, 0.01136, 0.3693, 0.01139, 0.3506, 0.02599, 0.3484, 0.009443, 0.2259, 0.1459, 0.2358, 0.1262, 0.2347, 0.1459, 0.2449, 0.2061, 0.2402, 0.1858, 0.2463, 0.2057, 0.06393, 0.8395, 0.006423, 0.6064, 0.09998, 0.5741, 0.8456, 0.8963, 0.7549, 0.9535, 0.7087, 0.896, 0.6465, 0.8335, 0.6851, 0.6064, 0.6862, 0.8373, 0.5965, 0.2511, 0.6621, 0.1836, 0.6559, 0.2716, 0.8456, 0.8963, 0.7125, 0.6358, 0.8477, 0.6293, 0.5193, 0.576, 0.5112, 0.7439, 0.4705, 0.5798, 0.1114, 0.2516, 0.04578, 0.1831, 0.1251, 0.1698, 0.949, 0.6333, 0.8456, 0.8963, 0.8477, 0.6293, 0.8453, 0.9867, 0.933, 0.9555, 0.9338, 0.9569, 0.3533, 0.58, 0.2831, 0.7484, 0.24, 0.5819, 0.5324, 0.2547, 0.5836, 0.1698, 0.5965, 0.2511, 0.1223, 0.7926, 0.09998, 0.5741, 0.1897, 0.5781, 0.04406, 0.9153, 0.06393, 0.8395, 0.1145, 0.9746, 0.5888, 0.7888, 0.6091, 0.5713, 0.6465, 0.8335, 0.1759, 0.2558, 0.1251, 0.1698, 0.1844, 0.1759, 0.4264, 0.7472, 0.3533, 0.58, 0.4705, 0.5798, 0.2004, 0.7454, 0.1897, 0.5781, 0.24, 0.5819, 0.3547, 0.7382, 0.4264, 0.7472, 0.351, 0.9145, 0.2831, 0.7484, 0.3547, 0.7382, 0.351, 0.9145, 0.5888, 0.7888, 0.5393, 0.9165, 0.5112, 0.7439, 0.1223, 0.7926, 0.1693, 0.9158, 0.1145, 0.9746, 0.2219, 0.27, 0.1695, 0.3394, 0.1759, 0.2558, 0.9373, 0.2006, 0.8485, 0.24, 0.8482, 0.171, 0.5381, 0.3384, 0.5965, 0.2511, 0.5952, 0.3587, 0.1121, 0.36, 0.05137, 0.2719, 0.1114, 0.2516, 0.1695, 0.3394, 0.1114, 0.2516, 0.1759, 0.2558, 0.8485, 0.24, 0.7593, 0.2015, 0.8482, 0.171, 0.5381, 0.3384, 0.4866, 0.2683, 0.5324, 0.2547, 0.5952, 0.3587, 0.6559, 0.2716, 0.6633, 0.3676, 0.3522, 0.3369, 0.2714, 0.273, 0.3522, 0.2939, 0.4329, 0.2729, 0.3522, 0.3369, 0.3522, 0.2939, 0.5324, 0.2547, 0.5003, 0.1798, 0.5247, 0.1753, 0.1759, 0.2558, 0.2089, 0.1807, 0.2219, 0.27, 0.4329, 0.2729, 0.3522, 0.2939, 0.3521, 0.2228, 0.3522, 0.2939, 0.2714, 0.273, 0.3521, 0.2228, 0.8492, 0.3849, 0.7109, 0.2968, 0.8485, 0.24, 0.5193, 0.576, 0.5952, 0.3587, 0.6091, 0.5713, 0.4656, 0.3331, 0.3522, 0.4576, 0.3522, 0.3369, 0.5193, 0.576, 0.4705, 0.5798, 0.4773, 0.4564, 0.1121, 0.36, 0.07176, 0.4536, 0.04332, 0.3687, 0.2329, 0.4576, 0.1897, 0.5781, 0.1695, 0.3394, 0.6633, 0.3676, 0.6732, 0.4445, 0.6333, 0.4482, 0.1897, 0.5781, 0.1121, 0.36, 0.1695, 0.3394, 0.9866, 0.2954, 0.8492, 0.3849, 0.8485, 0.24, 0.3522, 0.4576, 0.2426, 0.333, 0.3522, 0.3369, 0.933, 0.9555, 0.8456, 0.8963, 0.9844, 0.898, 0.7549, 0.9535, 0.8459, 0.954, 0.8453, 0.9867, 0.6707, 0.9028, 0.6465, 0.8335, 0.6862, 0.8373, 0.9338, 0.9569, 0.933, 0.9555, 0.9372, 0.9558, 0.04204, 0.9114, 0.02362, 0.846, 0.06393, 0.8395, 0.6707, 0.9028, 0.6316, 0.9833, 0.6004, 0.9674, 0.705, 0.4032, 0.8485, 0.4502, 0.7019, 0.4481, 0.9873, 0.4079, 0.8485, 0.4502, 0.8493, 0.4053, 0.8485, 0.4502, 0.949, 0.6333, 0.8477, 0.6293, 0.8485, 0.4502, 0.7125, 0.6358, 0.7019, 0.4481, 0.3522, 0.4576, 0.4705, 0.5798, 0.3533, 0.58, 0.3522, 0.4576, 0.24, 0.5819, 0.2329, 0.4576, 0.4037, 0.1212, 0.4018, 0.1141, 0.4142, 0.1095, 0.3765, 0.1255, 0.3759, 0.1228, 0.3892, 0.1185, 0.4438, 0.1127, 0.44, 0.09986, 0.4542, 0.09462, 0.4168, 0.1185, 0.4142, 0.1095, 0.4268, 0.1048, 0.4037, 0.1212, 0.3905, 0.1235, 0.3892, 0.1185, 0.4585, 0.1095, 0.4542, 0.09462, 0.4701, 0.08891, 0.43, 0.1157, 0.4268, 0.1048, 0.44, 0.09986, 0.4542, 0.09462, 0.4478, 0.08038, 0.4629, 0.07248, 0.4268, 0.1048, 0.4219, 0.09445, 0.4343, 0.08763, 0.4018, 0.1141, 0.3988, 0.1074, 0.4102, 0.101, 0.3759, 0.1228, 0.3749, 0.1202, 0.3872, 0.1138, 0.44, 0.09986, 0.4343, 0.08763, 0.4478, 0.08038, 0.4142, 0.1095, 0.4102, 0.101, 0.4219, 0.09445, 0.3892, 0.1185, 0.3872, 0.1138, 0.3988, 0.1074, 0.4478, 0.08038, 0.4393, 0.06702, 0.4534, 0.05689, 0.4219, 0.09445, 0.4156, 0.08493, 0.4269, 0.07627, 0.3988, 0.1074, 0.3947, 0.1013, 0.405, 0.09322, 0.3749, 0.1202, 0.3734, 0.1178, 0.3844, 0.1095, 0.4478, 0.08038, 0.4343, 0.08763, 0.4269, 0.07627, 0.4102, 0.101, 0.405, 0.09322, 0.4156, 0.08493, 0.3872, 0.1138, 0.3844, 0.1095, 0.3947, 0.1013, 0.4534, 0.05689, 0.4393, 0.06702, 0.4288, 0.05484, 0.4156, 0.08493, 0.4078, 0.07644, 0.4178, 0.06603, 0.3947, 0.1013, 0.3898, 0.09603, 0.3986, 0.08635, 0.3734, 0.1178, 0.3716, 0.1158, 0.3809, 0.1057, 0.4269, 0.07627, 0.4178, 0.06603, 0.4288, 0.05484, 0.405, 0.09322, 0.3986, 0.08635, 0.4078, 0.07644, 0.3844, 0.1095, 0.3809, 0.1057, 0.3898, 0.09603, 0.4415, 0.04254, 0.4288, 0.05484, 0.4163, 0.04414, 0.4078, 0.07644, 0.3987, 0.06922, 0.407, 0.05719, 0.3898, 0.09603, 0.384, 0.09159, 0.3912, 0.08057, 0.3716, 0.1158, 0.3695, 0.1141, 0.3769, 0.1026, 0.4178, 0.06603, 0.407, 0.05719, 0.4163, 0.04414, 0.4078, 0.07644, 0.3986, 0.08635, 0.3912, 0.08057, 0.3809, 0.1057, 0.3769, 0.1026, 0.384, 0.09159, 0.4114, 0.01856, 0.4273, 0.02973, 0.4163, 0.04414, 0.4163, 0.04414, 0.402, 0.03528, 0.4114, 0.01856, 0.3987, 0.06922, 0.3885, 0.06353, 0.3947, 0.0501, 0.384, 0.09159, 0.3776, 0.08817, 0.3829, 0.07607, 0.3695, 0.1141, 0.3671, 0.1128, 0.3724, 0.1002, 0.4163, 0.04414, 0.407, 0.05719, 0.3947, 0.0501, 0.3987, 0.06922, 0.3912, 0.08057, 0.3829, 0.07607, 0.3769, 0.1026, 0.3724, 0.1002, 0.3776, 0.08817, 0.3885, 0.06353, 0.3773, 0.05961, 0.3812, 0.04515, 0.3829, 0.07607, 0.3776, 0.08817, 0.3707, 0.08587, 0.3671, 0.1128, 0.3645, 0.1119, 0.3676, 0.09866, 0.402, 0.03528, 0.3947, 0.0501, 0.3812, 0.04515, 0.3829, 0.07607, 0.3739, 0.07301, 0.3773, 0.05961, 0.3724, 0.1002, 0.3676, 0.09866, 0.3707, 0.08587, 0.3773, 0.05961, 0.3655, 0.05767, 0.3668, 0.04267, 0.3707, 0.08587, 0.3635, 0.08476, 0.3644, 0.07152, 0.3645, 0.1119, 0.3618, 0.1116, 0.3626, 0.09791, 0.3857, 0.02894, 0.3812, 0.04515, 0.3668, 0.04267, 0.3739, 0.07301, 0.3644, 0.07152, 0.3655, 0.05767, 0.3676, 0.09866, 0.3626, 0.09791, 0.3635, 0.08476, 0.3655, 0.05767, 0.3536, 0.05779, 0.3522, 0.04282, 0.3635, 0.08476, 0.3561, 0.08489, 0.3549, 0.07164, 0.3626, 0.09791, 0.3618, 0.1116, 0.3591, 0.1116, 0.3683, 0.02582, 0.3668, 0.04267, 0.3522, 0.04282, 0.3655, 0.05767, 0.3644, 0.07152, 0.3549, 0.07164, 0.3626, 0.09791, 0.3575, 0.09803, 0.3561, 0.08489, 0.3536, 0.05779, 0.3419, 0.05995, 0.338, 0.0455, 0.3561, 0.08489, 0.3489, 0.08625, 0.3454, 0.07338, 0.3591, 0.1116, 0.3564, 0.1122, 0.3525, 0.09901, 0.3506, 0.02599, 0.3522, 0.04282, 0.338, 0.0455, 0.3549, 0.07164, 0.3454, 0.07338, 0.3419, 0.05995, 0.3561, 0.08489, 0.3575, 0.09803, 0.3525, 0.09901, 0.3336, 0.02951, 0.3177, 0.03566, 0.3097, 0.01905, 0.3419, 0.05995, 0.3307, 0.06402, 0.3246, 0.0505, 0.3489, 0.08625, 0.342, 0.08881, 0.3364, 0.07667, 0.3564, 0.1122, 0.3539, 0.1132, 0.3477, 0.1008, 0.3336, 0.02951, 0.338, 0.0455, 0.3246, 0.0505, 0.3419, 0.05995, 0.3454, 0.07338, 0.3364, 0.07667, 0.3525, 0.09901, 0.3477, 0.1008, 0.342, 0.08881, 0.3177, 0.03566, 0.3031, 0.04406, 0.2928, 0.02897, 0.3307, 0.06402, 0.3204, 0.06985, 0.3122, 0.05753, 0.342, 0.08881, 0.3356, 0.0925, 0.3281, 0.0814, 0.3539, 0.1132, 0.3515, 0.1146, 0.3433, 0.1035, 0.3177, 0.03566, 0.3246, 0.0505, 0.3122, 0.05753, 0.3364, 0.07667, 0.3281, 0.0814, 0.3204, 0.06985, 0.3477, 0.1008, 0.3433, 0.1035, 0.3356, 0.0925, 0.3031, 0.04406, 0.2901, 0.0545, 0.2777, 0.04117, 0.3204, 0.06985, 0.3111, 0.07726, 0.301, 0.06638, 0.3281, 0.0814, 0.3356, 0.0925, 0.3299, 0.09722, 0.3515, 0.1146, 0.3495, 0.1165, 0.3394, 0.1068, 0.3031, 0.04406, 0.3122, 0.05753, 0.301, 0.06638, 0.3204, 0.06985, 0.3281, 0.0814, 0.3206, 0.08745, 0.3433, 0.1035, 0.3394, 0.1068, 0.3299, 0.09722, 0.2901, 0.0545, 0.2788, 0.06672, 0.2647, 0.05538, 0.3111, 0.07726, 0.3031, 0.08605, 0.2914, 0.07683, 0.3299, 0.09722, 0.325, 0.1029, 0.3141, 0.09467, 0.3495, 0.1165, 0.3477, 0.1187, 0.336, 0.1108, 0.2901, 0.0545, 0.301, 0.06638, 0.2914, 0.07683, 0.3206, 0.08745, 0.3141, 0.09467, 0.3031, 0.08605, 0.3299, 0.09722, 0.3394, 0.1068, 0.336, 0.1108, 0.2788, 0.06672, 0.2695, 0.08047, 0.2538, 0.07124, 0.3031, 0.08605, 0.2965, 0.09604, 0.2835, 0.08864, 0.325, 0.1029, 0.321, 0.1093, 0.3088, 0.1029, 0.3477, 0.1187, 0.3464, 0.1212, 0.3334, 0.1154, 0.2788, 0.06672, 0.2914, 0.07683, 0.2835, 0.08864, 0.3141, 0.09467, 0.3088, 0.1029, 0.2965, 0.09604, 0.336, 0.1108, 0.3334, 0.1154, 0.321, 0.1093, 0.2695, 0.08047, 0.2622, 0.09551, 0.2453, 0.08862, 0.2965, 0.09604, 0.2914, 0.107, 0.2773, 0.1016, 0.3088, 0.1029, 0.321, 0.1093, 0.3181, 0.1164, 0.3464, 0.1212, 0.3455, 0.1239, 0.3315, 0.1204, 0.2695, 0.08047, 0.2835, 0.08864, 0.2773, 0.1016, 0.3088, 0.1029, 0.3049, 0.1119, 0.2914, 0.107, 0.321, 0.1093, 0.3334, 0.1154, 0.3315, 0.1204, 0.2622, 0.09551, 0.2571, 0.1115, 0.2392, 0.107, 0.2914, 0.107, 0.288, 0.1188, 0.2731, 0.1154, 0.3049, 0.1119, 0.3181, 0.1164, 0.3163, 0.124, 0.3455, 0.1239, 0.3452, 0.1268, 0.3305, 0.1258, 0.2622, 0.09551, 0.2773, 0.1016, 0.2731, 0.1154, 0.2914, 0.107, 0.3049, 0.1119, 0.3023, 0.1217, 0.3315, 0.1204, 0.3305, 0.1258, 0.3163, 0.124, 0.2571, 0.1115, 0.2542, 0.1283, 0.2358, 0.1262, 0.288, 0.1188, 0.2864, 0.1312, 0.2709, 0.13, 0.3023, 0.1217, 0.3163, 0.124, 0.3158, 0.132, 0.3452, 0.1268, 0.3453, 0.1297, 0.3304, 0.1314, 0.2571, 0.1115, 0.2731, 0.1154, 0.2709, 0.13, 0.288, 0.1188, 0.3023, 0.1217, 0.3013, 0.1319, 0.3305, 0.1258, 0.3304, 0.1314, 0.3158, 0.132, 0.2542, 0.1283, 0.2536, 0.1456, 0.2347, 0.1459, 0.2864, 0.1312, 0.2866, 0.1439, 0.2707, 0.1449, 0.3158, 0.132, 0.3167, 0.1401, 0.3018, 0.1424, 0.3453, 0.1297, 0.346, 0.1326, 0.3313, 0.137, 0.2542, 0.1283, 0.2709, 0.13, 0.2707, 0.1449, 0.2864, 0.1312, 0.3013, 0.1319, 0.3018, 0.1424, 0.3304, 0.1314, 0.3313, 0.137, 0.3167, 0.1401, 0.2347, 0.1459, 0.2536, 0.1456, 0.2552, 0.1632, 0.2866, 0.1439, 0.2887, 0.1569, 0.2726, 0.1601, 0.3018, 0.1424, 0.3167, 0.1401, 0.3189, 0.1483, 0.346, 0.1326, 0.3472, 0.1354, 0.3332, 0.1425, 0.2536, 0.1456, 0.2707, 0.1449, 0.2726, 0.1601, 0.2866, 0.1439, 0.3018, 0.1424, 0.3041, 0.153, 0.3313, 0.137, 0.3332, 0.1425, 0.3189, 0.1483, 0.2552, 0.1632, 0.2592, 0.1809, 0.2402, 0.1858, 0.2887, 0.1569, 0.2928, 0.1699, 0.2765, 0.1755, 0.3041, 0.153, 0.3189, 0.1483, 0.3225, 0.1563, 0.3472, 0.1354, 0.349, 0.138, 0.3362, 0.1478, 0.2552, 0.1632, 0.2726, 0.1601, 0.2765, 0.1755, 0.2887, 0.1569, 0.3041, 0.153, 0.308, 0.1636, 0.3332, 0.1425, 0.3362, 0.1478, 0.3225, 0.1563, 0.2592, 0.1809, 0.2654, 0.1985, 0.2463, 0.2057, 0.2928, 0.1699, 0.2988, 0.183, 0.2826, 0.191, 0.308, 0.1636, 0.3225, 0.1563, 0.3277, 0.1639, 0.349, 0.138, 0.3513, 0.1402, 0.3402, 0.1526, 0.2592, 0.1809, 0.2765, 0.1755, 0.2826, 0.191, 0.2928, 0.1699, 0.308, 0.1636, 0.3139, 0.174, 0.3362, 0.1478, 0.3402, 0.1526, 0.3277, 0.1639, 0.2489, 0.2129, 0.2463, 0.2057, 0.2654, 0.1985, 0.2654, 0.1985, 0.2735, 0.2161, 0.2489, 0.2129, 0.2988, 0.183, 0.3071, 0.1958, 0.2909, 0.2065, 0.3139, 0.174, 0.3277, 0.1639, 0.3345, 0.1709, 0.3402, 0.1526, 0.3513, 0.1402, 0.354, 0.142, 0.2654, 0.1985, 0.2826, 0.191, 0.2909, 0.2065, 0.2988, 0.183, 0.3139, 0.174, 0.3217, 0.184, 0.3402, 0.1526, 0.3453, 0.1568, 0.3345, 0.1709, 0.3071, 0.1958, 0.3178, 0.2086, 0.3015, 0.2223, 0.3217, 0.184, 0.3345, 0.1709, 0.3429, 0.1769, 0.3453, 0.1568, 0.354, 0.142, 0.3571, 0.1433, 0.2735, 0.2161, 0.2909, 0.2065, 0.3015, 0.2223, 0.3217, 0.184, 0.3317, 0.1933, 0.3178, 0.2086, 0.3453, 0.1568, 0.3513, 0.16, 0.3429, 0.1769, 0.3977, 0.2063, 0.4076, 0.1956, 0.4211, 0.2059, 0.3857, 0.1924, 0.3757, 0.177, 0.3838, 0.1715, 0.3681, 0.1605, 0.3633, 0.1435, 0.3665, 0.1425, 0.4255, 0.2299, 0.4111, 0.2186, 0.4211, 0.2059, 0.3977, 0.2063, 0.3857, 0.1924, 0.3951, 0.1842, 0.3681, 0.1605, 0.3741, 0.1575, 0.3838, 0.1715, 0.4076, 0.1956, 0.4157, 0.1846, 0.4294, 0.193, 0.3951, 0.1842, 0.3838, 0.1715, 0.3905, 0.1653, 0.3665, 0.1425, 0.3693, 0.1409, 0.3793, 0.1538, 0.4355, 0.2154, 0.4211, 0.2059, 0.4294, 0.193, 0.3951, 0.1842, 0.4028, 0.1755, 0.4157, 0.1846, 0.3741, 0.1575, 0.3793, 0.1538, 0.3905, 0.1653, 0.444, 0.2009, 0.4509, 0.186, 0.4667, 0.1922, 0.4157, 0.1846, 0.4221, 0.1734, 0.4361, 0.1799, 0.4028, 0.1755, 0.3905, 0.1653, 0.3959, 0.1585, 0.3693, 0.1409, 0.3717, 0.1389, 0.3834, 0.1494, 0.444, 0.2009, 0.4294, 0.193, 0.4361, 0.1799, 0.4157, 0.1846, 0.4028, 0.1755, 0.4088, 0.1664, 0.3905, 0.1653, 0.3793, 0.1538, 0.3834, 0.1494, 0.4509, 0.186, 0.456, 0.1709, 0.4723, 0.1755, 0.4221, 0.1734, 0.4269, 0.1619, 0.4411, 0.1666, 0.3959, 0.1585, 0.3999, 0.1512, 0.4133, 0.1569, 0.3717, 0.1389, 0.3737, 0.1366, 0.3867, 0.1446, 0.4509, 0.186, 0.4361, 0.1799, 0.4411, 0.1666, 0.4221, 0.1734, 0.4088, 0.1664, 0.4133, 0.1569, 0.3834, 0.1494, 0.3867, 0.1446, 0.3999, 0.1512, 0.4723, 0.1755, 0.456, 0.1709, 0.4595, 0.1557, 0.4269, 0.1619, 0.4301, 0.1503, 0.4443, 0.1531, 0.3999, 0.1512, 0.4027, 0.1438, 0.4163, 0.1473, 0.3737, 0.1366, 0.3752, 0.134, 0.389, 0.1395, 0.456, 0.1709, 0.4411, 0.1666, 0.4443, 0.1531, 0.4269, 0.1619, 0.4133, 0.1569, 0.4163, 0.1473, 0.3867, 0.1446, 0.389, 0.1395, 0.4027, 0.1438, 0.4595, 0.1557, 0.4611, 0.1402, 0.4777, 0.1409, 0.4301, 0.1503, 0.4316, 0.1387, 0.4458, 0.1395, 0.4163, 0.1473, 0.4027, 0.1438, 0.4042, 0.1362, 0.389, 0.1395, 0.3752, 0.134, 0.3761, 0.1312, 0.4595, 0.1557, 0.4443, 0.1531, 0.4458, 0.1395, 0.4301, 0.1503, 0.4163, 0.1473, 0.4178, 0.1376, 0.4027, 0.1438, 0.389, 0.1395, 0.3904, 0.1342, 0.4611, 0.1402, 0.4608, 0.1247, 0.4774, 0.1234, 0.4316, 0.1387, 0.4316, 0.1271, 0.4457, 0.126, 0.4042, 0.1362, 0.4045, 0.1286, 0.418, 0.128, 0.3761, 0.1312, 0.3765, 0.1283, 0.3909, 0.1288, 0.4611, 0.1402, 0.4458, 0.1395, 0.4457, 0.126, 0.4316, 0.1387, 0.4178, 0.1376, 0.418, 0.128, 0.3904, 0.1342, 0.3909, 0.1288, 0.4045, 0.1286, 0.4774, 0.1234, 0.4608, 0.1247, 0.4585, 0.1095, 0.4457, 0.126, 0.4316, 0.1271, 0.43, 0.1157, 0.418, 0.128, 0.4045, 0.1286, 0.4037, 0.1212, 0.3909, 0.1288, 0.3765, 0.1283, 0.3765, 0.1255, 0.4608, 0.1247, 0.4457, 0.126, 0.4438, 0.1127, 0.4316, 0.1271, 0.418, 0.128, 0.4168, 0.1185, 0.4045, 0.1286, 0.3909, 0.1288, 0.3905, 0.1235, 0.4785, 0.1772, 0.4723, 0.1755, 0.476, 0.1583, 0.2708, 0.241, 0.257, 0.2242, 0.2735, 0.2161, 0.2453, 0.08862, 0.2371, 0.0853, 0.2377, 0.08393, 0.2377, 0.08393, 0.2465, 0.06695, 0.2538, 0.07124, 0.2371, 0.0853, 0.2453, 0.08862, 0.2392, 0.107, 0.4449, 0.03927, 0.4586, 0.05319, 0.4534, 0.05689, 0.2584, 0.05048, 0.2647, 0.05538, 0.2538, 0.07124, 0.3084, 0.01645, 0.3097, 0.01905, 0.2928, 0.02897, 0.4862, 0.1412, 0.4777, 0.1409, 0.4774, 0.1234, 0.2731, 0.03626, 0.2777, 0.04117, 0.2647, 0.05538, 0.4701, 0.08891, 0.4777, 0.0862, 0.4828, 0.103, 0.4828, 0.103, 0.4831, 0.1043, 0.4748, 0.106, 0.2353, 0.187, 0.2286, 0.1668, 0.2362, 0.1658, 0.2899, 0.02479, 0.2928, 0.02897, 0.2777, 0.04117, 0.3683, 0.02582, 0.3693, 0.01139, 0.3714, 0.01187, 0.3714, 0.01187, 0.3905, 0.013, 0.3857, 0.02894, 0.4586, 0.05319, 0.4696, 0.06903, 0.4629, 0.07248, 0.4289, 0.02772, 0.4449, 0.03927, 0.4415, 0.04254, 0.2265, 0.125, 0.2303, 0.1048, 0.2392, 0.107, 0.3905, 0.013, 0.411, 0.01839, 0.402, 0.03528, 0.4705, 0.1937, 0.4667, 0.1922, 0.4723, 0.1755, 0.4597, 0.2087, 0.458, 0.2122, 0.444, 0.2009, 0.458, 0.2122, 0.4485, 0.2233, 0.4355, 0.2154, 0.4836, 0.1595, 0.476, 0.1583, 0.4777, 0.1409, 0.4696, 0.06903, 0.4777, 0.0862, 0.4701, 0.08891, 0.4831, 0.1043, 0.4859, 0.1228, 0.4774, 0.1234, 0.4604, 0.209, 0.4597, 0.2087, 0.4667, 0.1922, 0.4355, 0.2154, 0.4485, 0.2233, 0.4367, 0.2353, 0.4367, 0.2353, 0.4359, 0.2371, 0.4255, 0.2299, 0.2286, 0.1668, 0.2259, 0.1459, 0.2347, 0.1459, 0.3278, 0.01104, 0.3279, 0.01136, 0.3097, 0.01905, 0.3279, 0.01136, 0.3302, 0.01056, 0.3336, 0.02951, 0.3302, 0.01056, 0.3484, 0.009443, 0.3336, 0.02951, 0.3693, 0.01139, 0.3683, 0.02582, 0.3506, 0.02599, 0.2259, 0.1459, 0.2265, 0.125, 0.2358, 0.1262, 0.2449, 0.2061, 0.2353, 0.187, 0.2402, 0.1858, 0.06393, 0.8395, 0.02362, 0.846, 0.006423, 0.6064, 0.8456, 0.8963, 0.8459, 0.954, 0.7549, 0.9535, 0.6465, 0.8335, 0.6091, 0.5713, 0.6851, 0.6064, 0.5965, 0.2511, 0.5836, 0.1698, 0.6621, 0.1836, 0.8456, 0.8963, 0.7087, 0.896, 0.7125, 0.6358, 0.5193, 0.576, 0.5888, 0.7888, 0.5112, 0.7439, 0.1114, 0.2516, 0.05137, 0.2719, 0.04578, 0.1831, 0.949, 0.6333, 0.9844, 0.898, 0.8456, 0.8963, 0.8453, 0.9867, 0.8459, 0.954, 0.933, 0.9555, 0.3533, 0.58, 0.3547, 0.7382, 0.2831, 0.7484, 0.5324, 0.2547, 0.5247, 0.1753, 0.5836, 0.1698, 0.1223, 0.7926, 0.06393, 0.8395, 0.09998, 0.5741, 0.1145, 0.9746, 0.08492, 0.9913, 0.04406, 0.9153, 0.04406, 0.9153, 0.04204, 0.9114, 0.06393, 0.8395, 0.06393, 0.8395, 0.1223, 0.7926, 0.1145, 0.9746, 0.5888, 0.7888, 0.5193, 0.576, 0.6091, 0.5713, 0.1759, 0.2558, 0.1114, 0.2516, 0.1251, 0.1698, 0.4264, 0.7472, 0.3547, 0.7382, 0.3533, 0.58, 0.2004, 0.7454, 0.1223, 0.7926, 0.1897, 0.5781, 0.5888, 0.7888, 0.6004, 0.9674, 0.5393, 0.9165, 0.1223, 0.7926, 0.2004, 0.7454, 0.1693, 0.9158, 0.2219, 0.27, 0.2426, 0.333, 0.1695, 0.3394, 0.9373, 0.2006, 0.9866, 0.2954, 0.8485, 0.24, 0.5381, 0.3384, 0.5324, 0.2547, 0.5965, 0.2511, 0.1121, 0.36, 0.04332, 0.3687, 0.05137, 0.2719, 0.1695, 0.3394, 0.1121, 0.36, 0.1114, 0.2516, 0.8485, 0.24, 0.7109, 0.2968, 0.7593, 0.2015, 0.5381, 0.3384, 0.4656, 0.3331, 0.4866, 0.2683, 0.5952, 0.3587, 0.5965, 0.2511, 0.6559, 0.2716, 0.3522, 0.3369, 0.2426, 0.333, 0.2714, 0.273, 0.4329, 0.2729, 0.4656, 0.3331, 0.3522, 0.3369, 0.5324, 0.2547, 0.4866, 0.2683, 0.5003, 0.1798, 0.1759, 0.2558, 0.1844, 0.1759, 0.2089, 0.1807, 0.8492, 0.3849, 0.7049, 0.3837, 0.7109, 0.2968, 0.5193, 0.576, 0.5381, 0.3384, 0.5952, 0.3587, 0.4656, 0.3331, 0.4773, 0.4564, 0.3522, 0.4576, 0.4656, 0.3331, 0.5381, 0.3384, 0.4773, 0.4564, 0.5381, 0.3384, 0.5193, 0.576, 0.4773, 0.4564, 0.09998, 0.5741, 0.006423, 0.6064, 0.07176, 0.4536, 0.07176, 0.4536, 0.03139, 0.449, 0.04332, 0.3687, 0.1121, 0.36, 0.09998, 0.5741, 0.07176, 0.4536, 0.1695, 0.3394, 0.2426, 0.333, 0.2329, 0.4576, 0.2329, 0.4576, 0.24, 0.5819, 0.1897, 0.5781, 0.6851, 0.6064, 0.6091, 0.5713, 0.6333, 0.4482, 0.6091, 0.5713, 0.5952, 0.3587, 0.6333, 0.4482, 0.5952, 0.3587, 0.6633, 0.3676, 0.6333, 0.4482, 0.1897, 0.5781, 0.09998, 0.5741, 0.1121, 0.36, 0.9866, 0.2954, 0.9872, 0.3857, 0.8492, 0.3849, 0.3522, 0.4576, 0.2329, 0.4576, 0.2426, 0.333, 0.9844, 0.898, 0.9372, 0.9558, 0.933, 0.9555, 0.933, 0.9555, 0.8459, 0.954, 0.8456, 0.8963, 0.5888, 0.7888, 0.6465, 0.8335, 0.6004, 0.9674, 0.6465, 0.8335, 0.6707, 0.9028, 0.6004, 0.9674, 0.705, 0.4032, 0.8493, 0.4053, 0.8485, 0.4502, 0.9873, 0.4079, 0.9911, 0.453, 0.8485, 0.4502, 0.8485, 0.4502, 0.9911, 0.453, 0.949, 0.6333, 0.8485, 0.4502, 0.8477, 0.6293, 0.7125, 0.6358, 0.3522, 0.4576, 0.4773, 0.4564, 0.4705, 0.5798, 0.3522, 0.4576, 0.3533, 0.58, 0.24, 0.5819])
me_009.use_remesh_preserve_volume = False
me_009.use_remesh_preserve_attributes = False
me_009.use_mirror_vertex_groups = False
me_009.update()

# ---- objects
ob_instepr = bpy.data.objects.new('InstepR球', me_009)

# ---- transforms, parenting, visibility, modifiers, constraints
ob_instepr.location = (0.0, 0.0, 0.0)
ob_instepr.scale = (-0.2984, 0.2984, 0.2984)
ob_instepr.lineart.crease_threshold = 0.0

# ---- collection membership
col_collection_1.objects.link(ob_instepr)

# ---- scene / render settings (as saved in the file)
scene.frame_start = 1; scene.frame_end = 250; scene.frame_set(1)
scene.render.engine = 'BLENDER_EEVEE_NEXT'
scene.render.resolution_percentage = 50
scene.render.dither_intensity = 0.0
scene.cycles.use_denoising = False
scene.cycles.samples = 128
scene.cycles.sampling_pattern = 'TABULATED_SOBOL'
scene.cycles.use_adaptive_sampling = False
scene.cycles.use_light_tree = False
scene.cycles.blur_glossy = 0.0
scene.cycles.sample_clamp_indirect = 0.0
scene.view_settings.view_transform = 'Standard'
bpy.context.view_layer.update()

# ---- added for rendering (the .blend has no active camera and no usable light): camera, sun
cam_auto = bpy.data.cameras.new('AutoCamera')
cam_auto.lens = 50.0
cam_auto.sensor_width = 36.0
cam_auto.clip_end = 1000.0
ob_auto_camera = bpy.data.objects.new('AutoCamera', cam_auto)
scene.collection.objects.link(ob_auto_camera)
ob_auto_camera.location = (1.87397, -1.93084, 1.39263)
ob_auto_camera.rotation_euler = (1.09748, -7.21219e-08, 0.694738)
scene.camera = ob_auto_camera
light_auto_sun = bpy.data.lights.new('AutoSun', 'SUN')
light_auto_sun.energy = 3.0
light_auto_sun.angle = 0.0523599
ob_auto_sun = bpy.data.objects.new('AutoSun', light_auto_sun)
scene.collection.objects.link(ob_auto_sun)
ob_auto_sun.rotation_euler = (0.872665, 0.174533, 0.523599)
bpy.context.view_layer.update()
